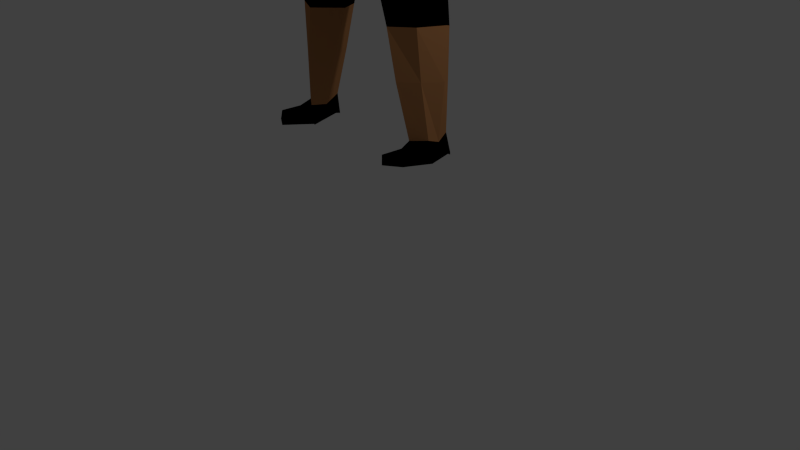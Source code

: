 # Source: lo_poly_no__bones.blend  (saved by Blender 2.74.0; exported with 4.5.12 LTS)
import bpy
from mathutils import Matrix  # noqa: F401  (used for matrix-valued properties, if any)

bpy.ops.wm.read_factory_settings(use_empty=True)
scene = bpy.context.scene
scene.name = 'Scene'

# ---- collections
col_collection_1 = bpy.data.collections.new('Collection 1'); scene.collection.children.link(col_collection_1)

# ---- materials (node trees are filled in below, after node groups)
mat_material = bpy.data.materials.new('Material')
mat_material.alpha_threshold = 0.0
mat_material.use_transparent_shadow = False
mat_material.roughness = 0.5
mat_material.line_color = (0.0, 0.0, 0.0, 1.0)
mat_material_001 = bpy.data.materials.new('Material.001')
mat_material_001.alpha_threshold = 0.0
mat_material_001.use_transparent_shadow = False
mat_material_001.diffuse_color = (0.8, 0.003432, 0.01437, 1.0)
mat_material_001.roughness = 0.5
mat_material_002 = bpy.data.materials.new('Material.002')
mat_material_002.alpha_threshold = 0.0
mat_material_002.use_transparent_shadow = False
mat_material_002.diffuse_color = (0.8, 0.0, 0.004656, 1.0)
mat_material_002.roughness = 0.5
mat_material_003 = bpy.data.materials.new('Material.003')
mat_material_003.alpha_threshold = 0.0
mat_material_003.use_transparent_shadow = False
mat_material_003.diffuse_color = (0.0, 0.0, 0.0, 1.0)
mat_material_003.roughness = 0.5
mat_material_004 = bpy.data.materials.new('Material.004')
mat_material_004.alpha_threshold = 0.0
mat_material_004.use_transparent_shadow = False
mat_material_004.diffuse_color = (0.4575, 0.207, 0.08076, 1.0)
mat_material_004.roughness = 0.5
mat_material_005 = bpy.data.materials.new('Material.005')
mat_material_005.alpha_threshold = 0.0
mat_material_005.use_transparent_shadow = False
mat_material_005.diffuse_color = (0.4292, 0.2343, 0.1357, 1.0)
mat_material_005.roughness = 0.5
mat_material_006 = bpy.data.materials.new('Material.006')
mat_material_006.alpha_threshold = 0.0
mat_material_006.use_transparent_shadow = False
mat_material_006.diffuse_color = (0.1352, 0.1256, 0.1376, 1.0)
mat_material_006.roughness = 0.5

# ---- material node trees

# ---- world
world_world = bpy.data.worlds.new('World'); scene.world = world_world
world_world.color = (0.05088, 0.05088, 0.05088)
world_world.use_sun_shadow = False
world_world.sun_shadow_jitter_overblur = 0.0
world_world.cycles.sampling_method = 'MANUAL'
world_world.cycles.sample_map_resolution = 256

# ---- cameras
cam_camera = bpy.data.cameras.new('Camera')
cam_camera.clip_end = 100.0
cam_camera.lens = 35.0
cam_camera.sensor_width = 32.0
cam_camera.sensor_height = 18.0
cam_camera.ortho_scale = 7.314
cam_camera.dof.focus_distance = 0.0
cam_camera.dof.aperture_fstop = 128.0

# ---- lights
light_lamp = bpy.data.lights.new('Lamp', 'POINT')
light_lamp.transmission_factor = 0.0
light_lamp.cutoff_distance = 30.0
light_lamp.energy = 100.0
light_lamp.shadow_buffer_clip_start = 1.001
light_lamp.shadow_soft_size = 0.1
light_lamp.shadow_maximum_resolution = 0.006
light_lamp.use_absolute_resolution = True
light_lamp.cycles.use_multiple_importance_sampling = False

# ---- meshes
me_cube = bpy.data.meshes.new('Cube')
me_cube.from_pydata([(-0.878, -0.2226, -1.811), (-0.4925, -0.3245, -1.831), (-0.7647, -0.241, -0.9308), (-0.731, 0.5088, -0.866), (-0.8728, 0.3707, -1.81), (-0.5013, 0.4346, -1.858), (-0.9886, -0.4452, 0.7588), (-0.7438, 0.6237, 0.636), (0.0, 0.5106, -1.038), (0.0, -0.2866, -1.008), (0.0, 0.7341, 0.6), (0.0, -0.6886, 0.809), (-1.054, -0.06728, -3.671), (-1.059, 0.2065, -3.638), (-0.8761, -0.1946, -3.685), (-0.8852, 0.2365, -3.633), (-0.8577, -0.2424, 0.224), (-0.6545, 0.4772, 0.168), (0.0, 0.6074, -0.0194), (0.0, -0.459, 0.04825), (-2.439, -0.2041, 0.5784), (-2.447, -0.212, 0.818), (-2.421, 0.3188, 0.5836), (-2.418, 0.322, 0.814), (-3.202, -0.1852, 0.6363), (-3.202, -0.1852, 0.7956), (-3.2, 0.2542, 0.6363), (-3.2, 0.2541, 0.7956), (0.0, 0.675, 1.058), (-0.5239, 0.6839, 1.039), (0.0, -0.5944, 1.063), (-0.6041, -0.5155, 1.078), (0.0, 0.5011, 1.311), (-0.3803, 0.382, 1.305), (0.0, -0.4276, 1.307), (-0.3853, -0.299, 1.307), (0.0, 0.4858, 1.594), (-0.3861, 0.3366, 1.586), (0.0, -0.2946, 1.594), (-0.3861, -0.1412, 1.586), (0.0, 0.5835, 1.953), (-0.4085, 0.4236, 1.944), (0.0, -0.5185, 1.953), (-0.4085, -0.3549, 1.944), (0.0, 0.6151, 2.393), (-0.4841, 0.4578, 2.381), (0.0, -0.5908, 2.393), (-0.4841, -0.419, 2.381), (0.0, 0.5435, 2.899), (-0.5067, 0.4202, 2.912), (0.0, -0.5171, 2.899), (-0.5067, -0.3817, 2.912), (0.0, 0.3356, 3.249), (-0.4397, 0.31, 3.238), (0.0, -0.3049, 3.249), (-0.4397, -0.2733, 3.238), (-0.8986, 0.1189, -0.9111), (-0.9413, 0.1444, -1.807), (-1.212, 0.06324, 0.79), (-0.3799, 0.1439, -1.915), (0.0, 0.1277, -1.246), (-1.051, 0.09836, -3.729), (-0.8979, 0.05878, -3.737), (-0.9014, 0.01264, 0.1256), (-2.465, 0.04397, 0.8988), (-2.455, 0.0405, 0.4978), (-3.277, 0.03467, 0.8196), (-3.277, 0.03472, 0.6135), (-1.691, 0.07631, 1.119), (-0.4386, 0.02446, 1.333), (-0.4843, 0.05971, 1.585), (-0.512, 0.02782, 1.943), (-0.6151, 0.02842, 2.378), (-0.6366, 0.02703, 2.921), (-0.4818, 0.02284, 3.277), (0.0, 0.01866, 3.349), (-1.734, 0.06604, 0.9176), (-1.33, 0.4581, 0.8656), (-0.7284, 0.6033, 1.09), (-0.7628, -0.4253, 0.3347), (-0.4281, 0.3646, 1.286), (-1.451, -0.2943, 0.9193), (-0.7715, -0.3925, 1.115), (-0.4387, 0.03552, 1.313), (-0.4344, -0.2322, 1.289), (-1.337, 0.4357, 1.084), (-0.7538, 0.4196, 1.231), (-0.9335, 0.05714, 1.322), (-0.4852, 0.2843, 1.365), (-1.534, -0.2747, 1.06), (-0.8305, -0.2416, 1.235), (-0.5318, 0.05435, 1.404), (-0.4936, -0.1122, 1.368), (-0.8128, -0.575, 0.63), (0.0, -0.7081, 0.5954), (0.0, -0.5918, 0.2718), (-1.114, 0.3402, 0.5435), (-1.244, -0.07075, 0.5179), (-1.312, -0.1485, 0.8015), (-1.114, 0.392, 0.7562), (-1.293, 0.082, 0.8635), (-1.181, 0.05194, 0.4625), (0.0, -0.3873, -0.3669), (-0.7007, -0.2285, -0.2906), (-0.5735, 0.4608, -0.2581), (0.0, 0.5689, -0.3869), (-0.798, 0.0312, -0.2828), (0.0, -0.3549, -0.6672), (-0.8526, 0.07158, -0.5799), (-0.7451, -0.2434, -0.6136), (-0.6265, 0.4857, -0.493), (0.0, 0.5617, -0.6056), (-1.512, -0.08195, 0.5685), (-1.428, 0.3282, 0.7918), (-1.527, 0.07965, 0.8716), (-1.463, 0.06425, 0.5153), (-1.427, 0.3103, 0.5917), (-1.559, -0.1109, 0.8077), (-0.9851, 0.3045, -3.019), (-0.951, 0.3512, -2.479), (-0.6854, 0.3949, -2.492), (-0.7709, 0.3257, -3.021), (-0.7601, -0.2765, -3.02), (-0.6532, -0.3009, -2.428), (-0.9542, -0.1488, -2.415), (-0.9874, -0.1179, -3.01), (-1.052, 0.1968, -2.433), (-1.09, 0.1422, -3.034), (-0.5586, 0.1432, -2.488), (-0.69, 0.07286, -3.059), (-1.075, 0.2635, -3.895), (-1.083, 0.2535, -3.918), (-0.9214, 0.2239, -3.903), (-0.9087, 0.2835, -3.913), (-0.8997, -0.1476, -3.964), (-1.077, -0.02031, -3.95), (-0.9044, -0.341, -3.729), (-1.045, -0.2403, -3.717), (-0.8997, -0.1476, -3.952), (-1.077, -0.02031, -3.952), (-0.8906, -0.6188, -3.726), (-1.053, -0.5181, -3.715), (-0.9053, -0.6361, -3.842), (-1.105, -0.5088, -3.843)], [], [(60, 9, 1, 59), (69, 33, 80, 83), (12, 61, 130, 135), (16, 19, 95, 79), (115, 112, 20, 65), (111, 8, 3, 110), (9, 2, 0, 1), (56, 3, 4, 57), (118, 121, 15, 13), (3, 8, 5, 4), (122, 125, 12, 14), (129, 122, 14, 62), (127, 118, 13, 61), (10, 18, 17, 7), (106, 63, 17, 104), (102, 19, 16, 103), (65, 20, 24, 67), (114, 113, 23, 64), (113, 116, 22, 23), (112, 117, 21, 20), (67, 66, 27, 26), (64, 23, 27, 66), (23, 22, 26, 27), (20, 21, 25, 24), (31, 35, 84, 82), (6, 11, 30, 31), (10, 7, 29, 28), (69, 35, 39, 70), (31, 30, 34, 35), (28, 29, 33, 32), (70, 39, 43, 71), (35, 34, 38, 39), (32, 33, 37, 36), (71, 43, 47, 72), (39, 38, 42, 43), (36, 37, 41, 40), (72, 47, 51, 73), (43, 42, 46, 47), (40, 41, 45, 44), (73, 51, 55, 74), (47, 46, 50, 51), (44, 45, 49, 48), (75, 74, 55, 54), (51, 50, 54, 55), (48, 49, 53, 52), (52, 53, 74, 75), (49, 73, 74, 53), (45, 72, 73, 49), (41, 71, 72, 45), (37, 70, 71, 41), (33, 69, 70, 37), (58, 6, 81, 76), (21, 64, 66, 25), (24, 25, 66, 67), (117, 114, 64, 21), (22, 65, 67, 26), (103, 16, 63, 106), (125, 127, 61, 12), (121, 129, 62, 15), (2, 56, 57, 0), (116, 115, 65, 22), (62, 14, 134, 132), (35, 69, 83, 84), (8, 60, 59, 5), (83, 80, 88, 91), (82, 84, 92, 90), (76, 81, 89, 68), (84, 83, 91, 92), (6, 31, 82, 81), (33, 29, 78, 80), (29, 7, 77, 78), (7, 58, 76, 77), (68, 89, 90, 87), (87, 90, 92, 91), (86, 87, 91, 88), (85, 68, 87, 86), (81, 82, 90, 89), (80, 78, 86, 88), (78, 77, 85, 86), (77, 76, 68, 85), (95, 94, 93, 79), (11, 6, 93, 94), (6, 16, 79, 93), (17, 63, 101, 96), (6, 58, 100, 98), (16, 6, 98, 97), (7, 17, 96, 99), (58, 7, 99, 100), (63, 16, 97, 101), (109, 103, 106, 108), (107, 102, 103, 109), (108, 106, 104, 110), (18, 105, 104, 17), (56, 108, 110, 3), (9, 107, 109, 2), (2, 109, 108, 56), (105, 111, 110, 104), (96, 101, 115, 116), (98, 100, 114, 117), (97, 98, 117, 112), (99, 96, 116, 113), (100, 99, 113, 114), (101, 97, 112, 115), (5, 59, 128, 120), (120, 128, 129, 121), (0, 57, 126, 124), (124, 126, 127, 125), (57, 4, 119, 126), (126, 119, 118, 127), (59, 1, 123, 128), (128, 123, 122, 129), (1, 0, 124, 123), (123, 124, 125, 122), (4, 5, 120, 119), (119, 120, 121, 118), (132, 134, 135, 130), (133, 132, 130, 131), (13, 15, 133, 131), (12, 135, 139, 137), (15, 62, 132, 133), (61, 13, 131, 130), (137, 139, 143, 141), (134, 14, 136, 138), (135, 134, 138, 139), (14, 12, 137, 136), (140, 141, 143, 142), (138, 136, 140, 142), (139, 138, 142, 143), (136, 137, 141, 140)])
me_cube.polygons.foreach_set('material_index', [3, 5, 3, 2, 5, 3, 3, 3, 4, 3, 4, 4, 4, 2, 2, 2, 5, 5, 5, 5, 5, 5, 5, 5, 2, 2, 2, 5, 2, 2, 5, 5, 5, 5, 5, 5, 5, 5, 5, 5, 5, 5, 5, 5, 5, 5, 5, 5, 5, 5, 5, 1, 5, 5, 5, 5, 2, 4, 4, 3, 5, 3, 5, 3, 5, 2, 1, 5, 2, 2, 2, 1, 2, 2, 2, 2, 2, 2, 2, 1, 2, 2, 1, 1, 1, 1, 1, 1, 1, 2, 2, 2, 2, 3, 3, 3, 2, 5, 5, 5, 5, 5, 5, 3, 4, 3, 4, 3, 4, 3, 4, 3, 4, 3, 4, 3, 3, 3, 3, 3, 3, 3, 3, 4, 3, 3, 3, 3, 3])
me_cube.materials.append(mat_material)
me_cube.materials.append(mat_material_001)
me_cube.materials.append(mat_material_002)
me_cube.materials.append(mat_material_003)
me_cube.materials.append(mat_material_004)
me_cube.materials.append(mat_material_005)
me_cube.materials.append(mat_material_006)
me_cube.use_remesh_preserve_volume = False
me_cube.use_remesh_preserve_attributes = False
me_cube.use_mirror_vertex_groups = False
me_cube.update()

# ---- objects
ob_cube = bpy.data.objects.new('Cube', me_cube)
ob_lamp = bpy.data.objects.new('Lamp', light_lamp)
ob_camera = bpy.data.objects.new('Camera', cam_camera)

# ---- transforms, parenting, visibility, modifiers, constraints
ob_cube.location = (0.0, 0.0, 5.527)
ob_cube.lock_rotations_4d = False
ob_cube.empty_display_type = 'ARROWS'
ob_cube.lineart.crease_threshold = 0.0
_m = ob_cube.modifiers.new('Mirror', 'MIRROR')
_m.use_clip = True
ob_lamp.location = (4.076, 1.005, 5.904)
ob_lamp.rotation_euler = (0.6503, 0.05522, 1.866)
ob_lamp.lock_rotations_4d = False
ob_lamp.empty_display_type = 'ARROWS'
ob_lamp.color = (0.0, 0.0, 0.0, 0.0)
ob_lamp.lineart.crease_threshold = 0.0
ob_camera.location = (7.481, -6.508, 5.344)
ob_camera.rotation_euler = (1.109, 0.01082, 0.8149)
ob_camera.lock_rotations_4d = False
ob_camera.empty_display_type = 'ARROWS'
ob_camera.color = (0.0, 0.0, 0.0, 0.0)
ob_camera.display_type = 'WIRE'
ob_camera.lineart.crease_threshold = 0.0

# ---- collection membership
col_collection_1.objects.link(ob_cube)
col_collection_1.objects.link(ob_lamp)
col_collection_1.objects.link(ob_camera)

# ---- scene / render settings (as saved in the file)
scene.camera = ob_camera
scene.frame_start = 1; scene.frame_end = 250; scene.frame_set(1)
scene.render.engine = 'BLENDER_EEVEE_NEXT'
scene.render.resolution_percentage = 50
scene.render.dither_intensity = 0.0
scene.cycles.use_denoising = False
scene.cycles.samples = 10
scene.cycles.sampling_pattern = 'TABULATED_SOBOL'
scene.cycles.light_sampling_threshold = 0.0
scene.cycles.use_adaptive_sampling = False
scene.cycles.use_light_tree = False
scene.cycles.blur_glossy = 0.0
scene.cycles.pixel_filter_type = 'GAUSSIAN'
scene.cycles.sample_clamp_indirect = 0.0
scene.view_settings.view_transform = 'Standard'
bpy.context.view_layer.update()
